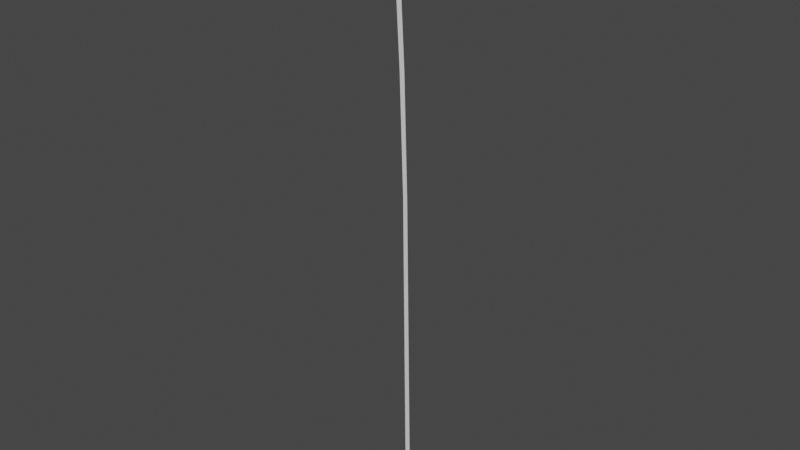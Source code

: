 # Source: Wheat.blend  (saved by Blender 2.90.8; exported with 4.5.12 LTS)
import bpy
from mathutils import Matrix  # noqa: F401  (used for matrix-valued properties, if any)

bpy.ops.wm.read_factory_settings(use_empty=True)
scene = bpy.context.scene
scene.name = 'Scene'

# ---- collections
col_collection = bpy.data.collections.new('Collection'); scene.collection.children.link(col_collection)

# ---- world
world_world = bpy.data.worlds.new('World'); scene.world = world_world
world_world.use_nodes = True; world_world.node_tree.nodes.clear()
_N = world_world.node_tree.nodes; _L = world_world.node_tree.links
n0 = _N.new('ShaderNodeOutputWorld'); n0.name = 'World Output'; n0.location = (300, 300)
n1 = _N.new('ShaderNodeBackground'); n1.name = 'Background'; n1.location = (10, 300)
n1.inputs[0].default_value = (0.05088, 0.05088, 0.05088, 1.0)
_L.new(n1.outputs[0], n0.inputs[0])
n0.is_active_output = True
world_world.color = (0.05088, 0.05088, 0.05088)
world_world.use_sun_shadow = False
world_world.sun_shadow_jitter_overblur = 0.0

# ---- meshes
me_wheat = bpy.data.meshes.new('Wheat')
me_wheat.from_pydata([(-0.9997, 0.02926, -0.004749), (0.3991, 0.02926, 0.02954), (0.3991, 0.02926, 0.01614), (-0.9995, 0.02926, -0.01857), (-1.035, 0.02926, 0.004082), (-1.035, 0.02926, -0.0274), (-1.15, 0.02926, -0.01885), (-1.182, 0.02926, -0.03832), (-0.4659, 0.02926, 0.01649), (-0.4657, 0.02926, 0.004961), (-4.053e-05, 0.02926, 0.02351), (5.066e-05, 0.02926, 0.01098), (-0.7652, 0.02926, 0.0075), (-0.765, 0.02926, -0.005311)], [], [(12, 13, 3, 0), (0, 3, 5, 4), (4, 5, 7, 6), (10, 11, 9, 8), (1, 2, 11, 10), (8, 9, 13, 12)])
_uv = me_wheat.uv_layers.new(name='UVMap')
_uv.uv.foreach_set('vector', [0.2654, 0.04722, 0.7429, 0.04761, 0.7429, 0.05706, 0.2654, 0.05673, 0.2654, 0.05673, 0.7429, 0.05706, 0.9795, 0.5255, 0.01332, 0.5247, 0.01332, 0.5247, 0.9795, 0.5255, 0.9207, 0.998, 0.5282, 1.0, 0.2654, 0.0162, 0.7429, 0.01678, 0.7429, 0.03555, 0.2654, 0.03508, 0.2654, 1.839e-05, 0.7429, 0.0006894, 0.7429, 0.01678, 0.2654, 0.0162, 0.2654, 0.03508, 0.7429, 0.03555, 0.7429, 0.04761, 0.2654, 0.04722])
me_wheat.use_remesh_fix_poles = True
me_wheat.use_remesh_preserve_attributes = False
me_wheat.use_mirror_vertex_groups = False
me_wheat.update()

# ---- objects
ob_plane = bpy.data.objects.new('Plane', me_wheat)

# ---- transforms, parenting, visibility, modifiers, constraints
ob_plane.location = (0.0, 0.0, 0.0)
ob_plane.rotation_euler = (-0.0, 1.571, 0.0)
ob_plane.lineart.crease_threshold = 0.0

# ---- collection membership
col_collection.objects.link(ob_plane)

# ---- scene / render settings (as saved in the file)
scene.frame_start = 1; scene.frame_end = 250; scene.frame_set(1)
scene.render.engine = 'BLENDER_EEVEE_NEXT'
scene.cycles.use_denoising = False
scene.cycles.samples = 128
scene.cycles.sampling_pattern = 'TABULATED_SOBOL'
scene.cycles.use_adaptive_sampling = False
scene.cycles.use_light_tree = False
scene.view_settings.view_transform = 'Filmic'
bpy.context.view_layer.update()

# ---- added for rendering (the .blend has no active camera and no usable light): camera, sun
cam_auto = bpy.data.cameras.new('AutoCamera')
cam_auto.lens = 50.0
cam_auto.sensor_width = 36.0
cam_auto.clip_end = 1000.0
ob_auto_camera = bpy.data.objects.new('AutoCamera', cam_auto)
scene.collection.objects.link(ob_auto_camera)
ob_auto_camera.location = (1.46014, -1.72818, 1.56323)
ob_auto_camera.rotation_euler = (1.09748, -7.21219e-08, 0.694738)
scene.camera = ob_auto_camera
light_auto_sun = bpy.data.lights.new('AutoSun', 'SUN')
light_auto_sun.energy = 3.0
light_auto_sun.angle = 0.0523599
ob_auto_sun = bpy.data.objects.new('AutoSun', light_auto_sun)
scene.collection.objects.link(ob_auto_sun)
ob_auto_sun.rotation_euler = (0.872665, 0.174533, 0.523599)
bpy.context.view_layer.update()
